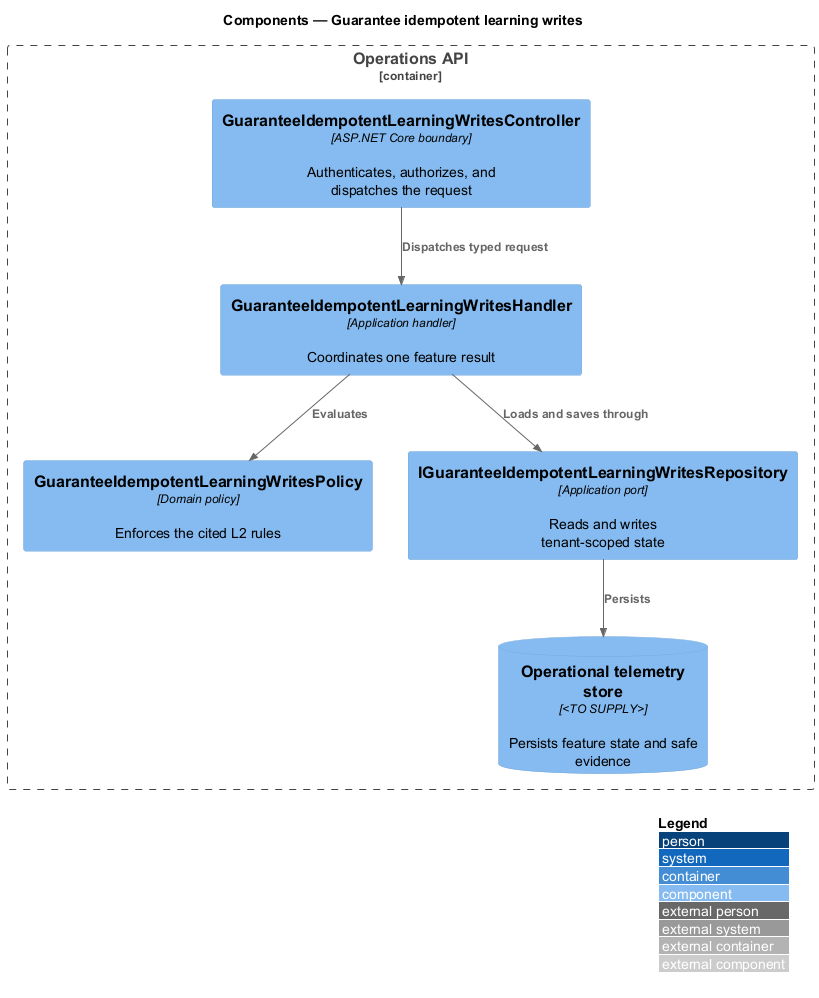

The diagram above was rendered by PlantUML. Its source (embedded in the PNG):
@startuml
!include <C4/C4_Component>
LAYOUT_WITH_LEGEND()
title Components — Guarantee idempotent learning writes

Container_Boundary(api, "Operations API") {
  Component(controller, "GuaranteeIdempotentLearningWritesController", "ASP.NET Core boundary", "Authenticates, authorizes, and dispatches the request")
  Component(handler, "GuaranteeIdempotentLearningWritesHandler", "Application handler", "Coordinates one feature result")
  Component(policy, "GuaranteeIdempotentLearningWritesPolicy", "Domain policy", "Enforces the cited L2 rules")
  Component(repository, "IGuaranteeIdempotentLearningWritesRepository", "Application port", "Reads and writes tenant-scoped state")
  ComponentDb(store, "Operational telemetry store", "<TO SUPPLY>", "Persists feature state and safe evidence")
}

Rel(controller, handler, "Dispatches typed request")
Rel(handler, policy, "Evaluates")
Rel(handler, repository, "Loads and saves through")
Rel(repository, store, "Persists")
@enduml